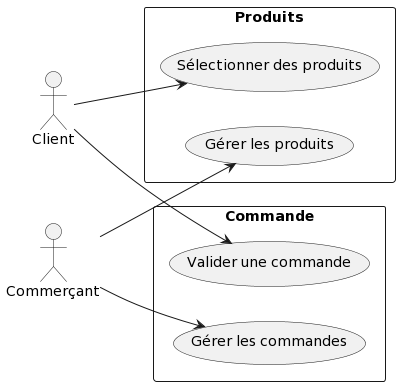

The diagram above was rendered by PlantUML. Its source (embedded in the PNG):
@startuml
left to right direction

actor "Client" as User
actor "Commerçant" as Admin

rectangle "Produits" {
   usecase "Sélectionner des produits" as uc1
   usecase "Gérer les produits" as uc2
}
rectangle "Commande" {
   usecase "Valider une commande" as uc3
   usecase "Gérer les commandes" as uc4
}

User --> uc1
User --> uc3
Admin --> uc2
Admin --> uc4
@enduml